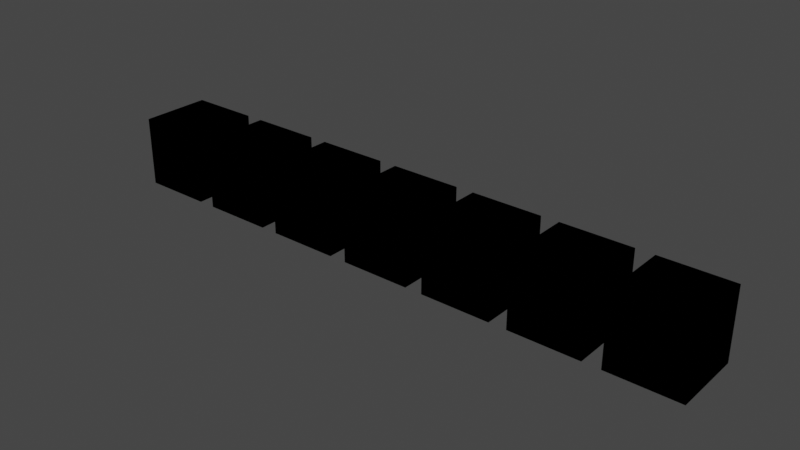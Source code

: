 # Source: multicolorTest.blend  (saved by Blender 2.91.10; exported with 4.5.12 LTS)
import bpy
from mathutils import Matrix  # noqa: F401  (used for matrix-valued properties, if any)

bpy.ops.wm.read_factory_settings(use_empty=True)
scene = bpy.context.scene
scene.name = 'Scene'

# ---- collections
col_collection = bpy.data.collections.new('Collection'); scene.collection.children.link(col_collection)

# ---- materials (node trees are filled in below, after node groups)
mat_blinktpixel = bpy.data.materials.new('BlinktPixel')
mat_blinktpixel.use_transparent_shadow = False

# ---- material node trees
mat_blinktpixel.use_nodes = True; mat_blinktpixel.node_tree.nodes.clear()
_N = mat_blinktpixel.node_tree.nodes; _L = mat_blinktpixel.node_tree.links
n0 = _N.new('ShaderNodeOutputMaterial'); n0.name = 'Material Output'; n0.location = (300, 0)
n1 = _N.new('ShaderNodeEmission'); n1.name = 'Emission'; n1.location = (-216, 71)
n1.inputs[0].default_value = (0.0, 0.0, 0.001334, 1.0)
n1.inputs[1].default_value = 0.0
_L.new(n1.outputs[0], n0.inputs[0])
n0.is_active_output = True

# ---- world
world_world = bpy.data.worlds.new('World'); scene.world = world_world
world_world.use_nodes = True; world_world.node_tree.nodes.clear()
_N = world_world.node_tree.nodes; _L = world_world.node_tree.links
n0 = _N.new('ShaderNodeOutputWorld'); n0.name = 'World Output'; n0.location = (300, 300)
n1 = _N.new('ShaderNodeBackground'); n1.name = 'Background'; n1.location = (10, 300)
n1.inputs[0].default_value = (0.05088, 0.05088, 0.05088, 1.0)
_L.new(n1.outputs[0], n0.inputs[0])
n0.is_active_output = True
world_world.color = (0.05088, 0.05088, 0.05088)
world_world.use_sun_shadow = False
world_world.sun_shadow_jitter_overblur = 0.0

# ---- lights
light_light = bpy.data.lights.new('Light', 'POINT')
light_light.transmission_factor = 0.0
light_light.energy = 1000.0
light_light.shadow_soft_size = 0.1
light_light.shadow_maximum_resolution = 0.006
light_light.use_absolute_resolution = True

# ---- meshes
me_cube_001 = bpy.data.meshes.new('Cube.001')
me_cube_001.from_pydata([(-1.0, -1.0, -1.0), (-1.0, -1.0, 1.0), (-1.0, 1.0, -1.0), (-1.0, 1.0, 1.0), (1.0, -1.0, -1.0), (1.0, -1.0, 1.0), (1.0, 1.0, -1.0), (1.0, 1.0, 1.0)], [], [(0, 1, 3, 2), (2, 3, 7, 6), (6, 7, 5, 4), (4, 5, 1, 0), (2, 6, 4, 0), (7, 3, 1, 5)])
_uv = me_cube_001.uv_layers.new(name='UVMap')
_uv.uv.foreach_set('vector', [0.375, 0.0, 0.625, 0.0, 0.625, 0.25, 0.375, 0.25, 0.375, 0.25, 0.625, 0.25, 0.625, 0.5, 0.375, 0.5, 0.375, 0.5, 0.625, 0.5, 0.625, 0.75, 0.375, 0.75, 0.375, 0.75, 0.625, 0.75, 0.625, 1.0, 0.375, 1.0, 0.125, 0.5, 0.375, 0.5, 0.375, 0.75, 0.125, 0.75, 0.625, 0.5, 0.875, 0.5, 0.875, 0.75, 0.625, 0.75])
me_cube_001.materials.append(mat_blinktpixel)
me_cube_001.use_remesh_fix_poles = True
me_cube_001.use_remesh_preserve_attributes = False
me_cube_001.use_mirror_vertex_groups = False
me_cube_001.update()
me_cube_002 = bpy.data.meshes.new('Cube.002')
me_cube_002.from_pydata([(-1.0, -1.0, -1.0), (-1.0, -1.0, 1.0), (-1.0, 1.0, -1.0), (-1.0, 1.0, 1.0), (1.0, -1.0, -1.0), (1.0, -1.0, 1.0), (1.0, 1.0, -1.0), (1.0, 1.0, 1.0)], [], [(0, 1, 3, 2), (2, 3, 7, 6), (6, 7, 5, 4), (4, 5, 1, 0), (2, 6, 4, 0), (7, 3, 1, 5)])
_uv = me_cube_002.uv_layers.new(name='UVMap')
_uv.uv.foreach_set('vector', [0.375, 0.0, 0.625, 0.0, 0.625, 0.25, 0.375, 0.25, 0.375, 0.25, 0.625, 0.25, 0.625, 0.5, 0.375, 0.5, 0.375, 0.5, 0.625, 0.5, 0.625, 0.75, 0.375, 0.75, 0.375, 0.75, 0.625, 0.75, 0.625, 1.0, 0.375, 1.0, 0.125, 0.5, 0.375, 0.5, 0.375, 0.75, 0.125, 0.75, 0.625, 0.5, 0.875, 0.5, 0.875, 0.75, 0.625, 0.75])
me_cube_002.materials.append(mat_blinktpixel)
me_cube_002.use_remesh_fix_poles = True
me_cube_002.use_remesh_preserve_attributes = False
me_cube_002.use_mirror_vertex_groups = False
me_cube_002.update()
me_cube_003 = bpy.data.meshes.new('Cube.003')
me_cube_003.from_pydata([(-1.0, -1.0, -1.0), (-1.0, -1.0, 1.0), (-1.0, 1.0, -1.0), (-1.0, 1.0, 1.0), (1.0, -1.0, -1.0), (1.0, -1.0, 1.0), (1.0, 1.0, -1.0), (1.0, 1.0, 1.0)], [], [(0, 1, 3, 2), (2, 3, 7, 6), (6, 7, 5, 4), (4, 5, 1, 0), (2, 6, 4, 0), (7, 3, 1, 5)])
_uv = me_cube_003.uv_layers.new(name='UVMap')
_uv.uv.foreach_set('vector', [0.375, 0.0, 0.625, 0.0, 0.625, 0.25, 0.375, 0.25, 0.375, 0.25, 0.625, 0.25, 0.625, 0.5, 0.375, 0.5, 0.375, 0.5, 0.625, 0.5, 0.625, 0.75, 0.375, 0.75, 0.375, 0.75, 0.625, 0.75, 0.625, 1.0, 0.375, 1.0, 0.125, 0.5, 0.375, 0.5, 0.375, 0.75, 0.125, 0.75, 0.625, 0.5, 0.875, 0.5, 0.875, 0.75, 0.625, 0.75])
me_cube_003.materials.append(mat_blinktpixel)
me_cube_003.use_remesh_fix_poles = True
me_cube_003.use_remesh_preserve_attributes = False
me_cube_003.use_mirror_vertex_groups = False
me_cube_003.update()
me_cube_004 = bpy.data.meshes.new('Cube.004')
me_cube_004.from_pydata([(-1.0, -1.0, -1.0), (-1.0, -1.0, 1.0), (-1.0, 1.0, -1.0), (-1.0, 1.0, 1.0), (1.0, -1.0, -1.0), (1.0, -1.0, 1.0), (1.0, 1.0, -1.0), (1.0, 1.0, 1.0)], [], [(0, 1, 3, 2), (2, 3, 7, 6), (6, 7, 5, 4), (4, 5, 1, 0), (2, 6, 4, 0), (7, 3, 1, 5)])
_uv = me_cube_004.uv_layers.new(name='UVMap')
_uv.uv.foreach_set('vector', [0.375, 0.0, 0.625, 0.0, 0.625, 0.25, 0.375, 0.25, 0.375, 0.25, 0.625, 0.25, 0.625, 0.5, 0.375, 0.5, 0.375, 0.5, 0.625, 0.5, 0.625, 0.75, 0.375, 0.75, 0.375, 0.75, 0.625, 0.75, 0.625, 1.0, 0.375, 1.0, 0.125, 0.5, 0.375, 0.5, 0.375, 0.75, 0.125, 0.75, 0.625, 0.5, 0.875, 0.5, 0.875, 0.75, 0.625, 0.75])
me_cube_004.materials.append(mat_blinktpixel)
me_cube_004.use_remesh_fix_poles = True
me_cube_004.use_remesh_preserve_attributes = False
me_cube_004.use_mirror_vertex_groups = False
me_cube_004.update()
me_cube_005 = bpy.data.meshes.new('Cube.005')
me_cube_005.from_pydata([(-1.0, -1.0, -1.0), (-1.0, -1.0, 1.0), (-1.0, 1.0, -1.0), (-1.0, 1.0, 1.0), (1.0, -1.0, -1.0), (1.0, -1.0, 1.0), (1.0, 1.0, -1.0), (1.0, 1.0, 1.0)], [], [(0, 1, 3, 2), (2, 3, 7, 6), (6, 7, 5, 4), (4, 5, 1, 0), (2, 6, 4, 0), (7, 3, 1, 5)])
_uv = me_cube_005.uv_layers.new(name='UVMap')
_uv.uv.foreach_set('vector', [0.375, 0.0, 0.625, 0.0, 0.625, 0.25, 0.375, 0.25, 0.375, 0.25, 0.625, 0.25, 0.625, 0.5, 0.375, 0.5, 0.375, 0.5, 0.625, 0.5, 0.625, 0.75, 0.375, 0.75, 0.375, 0.75, 0.625, 0.75, 0.625, 1.0, 0.375, 1.0, 0.125, 0.5, 0.375, 0.5, 0.375, 0.75, 0.125, 0.75, 0.625, 0.5, 0.875, 0.5, 0.875, 0.75, 0.625, 0.75])
me_cube_005.materials.append(mat_blinktpixel)
me_cube_005.use_remesh_fix_poles = True
me_cube_005.use_remesh_preserve_attributes = False
me_cube_005.use_mirror_vertex_groups = False
me_cube_005.update()
me_cube_006 = bpy.data.meshes.new('Cube.006')
me_cube_006.from_pydata([(-1.0, -1.0, -1.0), (-1.0, -1.0, 1.0), (-1.0, 1.0, -1.0), (-1.0, 1.0, 1.0), (1.0, -1.0, -1.0), (1.0, -1.0, 1.0), (1.0, 1.0, -1.0), (1.0, 1.0, 1.0)], [], [(0, 1, 3, 2), (2, 3, 7, 6), (6, 7, 5, 4), (4, 5, 1, 0), (2, 6, 4, 0), (7, 3, 1, 5)])
_uv = me_cube_006.uv_layers.new(name='UVMap')
_uv.uv.foreach_set('vector', [0.375, 0.0, 0.625, 0.0, 0.625, 0.25, 0.375, 0.25, 0.375, 0.25, 0.625, 0.25, 0.625, 0.5, 0.375, 0.5, 0.375, 0.5, 0.625, 0.5, 0.625, 0.75, 0.375, 0.75, 0.375, 0.75, 0.625, 0.75, 0.625, 1.0, 0.375, 1.0, 0.125, 0.5, 0.375, 0.5, 0.375, 0.75, 0.125, 0.75, 0.625, 0.5, 0.875, 0.5, 0.875, 0.75, 0.625, 0.75])
me_cube_006.materials.append(mat_blinktpixel)
me_cube_006.use_remesh_fix_poles = True
me_cube_006.use_remesh_preserve_attributes = False
me_cube_006.use_mirror_vertex_groups = False
me_cube_006.update()
me_cube_007 = bpy.data.meshes.new('Cube.007')
me_cube_007.from_pydata([(-1.0, -1.0, -1.0), (-1.0, -1.0, 1.0), (-1.0, 1.0, -1.0), (-1.0, 1.0, 1.0), (1.0, -1.0, -1.0), (1.0, -1.0, 1.0), (1.0, 1.0, -1.0), (1.0, 1.0, 1.0)], [], [(0, 1, 3, 2), (2, 3, 7, 6), (6, 7, 5, 4), (4, 5, 1, 0), (2, 6, 4, 0), (7, 3, 1, 5)])
_uv = me_cube_007.uv_layers.new(name='UVMap')
_uv.uv.foreach_set('vector', [0.375, 0.0, 0.625, 0.0, 0.625, 0.25, 0.375, 0.25, 0.375, 0.25, 0.625, 0.25, 0.625, 0.5, 0.375, 0.5, 0.375, 0.5, 0.625, 0.5, 0.625, 0.75, 0.375, 0.75, 0.375, 0.75, 0.625, 0.75, 0.625, 1.0, 0.375, 1.0, 0.125, 0.5, 0.375, 0.5, 0.375, 0.75, 0.125, 0.75, 0.625, 0.5, 0.875, 0.5, 0.875, 0.75, 0.625, 0.75])
me_cube_007.materials.append(mat_blinktpixel)
me_cube_007.use_remesh_fix_poles = True
me_cube_007.use_remesh_preserve_attributes = False
me_cube_007.use_mirror_vertex_groups = False
me_cube_007.update()
me_cube_008 = bpy.data.meshes.new('Cube.008')
me_cube_008.from_pydata([(-1.0, -1.0, -1.0), (-1.0, -1.0, 1.0), (-1.0, 1.0, -1.0), (-1.0, 1.0, 1.0), (1.0, -1.0, -1.0), (1.0, -1.0, 1.0), (1.0, 1.0, -1.0), (1.0, 1.0, 1.0)], [], [(0, 1, 3, 2), (2, 3, 7, 6), (6, 7, 5, 4), (4, 5, 1, 0), (2, 6, 4, 0), (7, 3, 1, 5)])
_uv = me_cube_008.uv_layers.new(name='UVMap')
_uv.uv.foreach_set('vector', [0.375, 0.0, 0.625, 0.0, 0.625, 0.25, 0.375, 0.25, 0.375, 0.25, 0.625, 0.25, 0.625, 0.5, 0.375, 0.5, 0.375, 0.5, 0.625, 0.5, 0.625, 0.75, 0.375, 0.75, 0.375, 0.75, 0.625, 0.75, 0.625, 1.0, 0.375, 1.0, 0.125, 0.5, 0.375, 0.5, 0.375, 0.75, 0.125, 0.75, 0.625, 0.5, 0.875, 0.5, 0.875, 0.75, 0.625, 0.75])
me_cube_008.materials.append(mat_blinktpixel)
me_cube_008.use_remesh_fix_poles = True
me_cube_008.use_remesh_preserve_attributes = False
me_cube_008.use_mirror_vertex_groups = False
me_cube_008.update()

# ---- objects
ob_light = bpy.data.objects.new('Light', light_light)
ob_cube = bpy.data.objects.new('Cube', me_cube_001)
ob_cube_001 = bpy.data.objects.new('Cube.001', me_cube_002)
ob_cube_002 = bpy.data.objects.new('Cube.002', me_cube_003)
ob_cube_003 = bpy.data.objects.new('Cube.003', me_cube_004)
ob_cube_004 = bpy.data.objects.new('Cube.004', me_cube_005)
ob_cube_005 = bpy.data.objects.new('Cube.005', me_cube_006)
ob_cube_006 = bpy.data.objects.new('Cube.006', me_cube_007)
ob_cube_007 = bpy.data.objects.new('Cube.007', me_cube_008)

# ---- transforms, parenting, visibility, modifiers, constraints
ob_light.location = (4.076, 1.005, 5.904)
ob_light.rotation_euler = (0.6503, 0.05522, 1.866)
ob_light.lock_rotations_4d = False
ob_light.empty_display_type = 'ARROWS'
ob_light.color = (0.0, 0.0, 0.0, 0.0)
ob_light.lineart.crease_threshold = 0.0
ob_cube.location = (2.5, 0.0, 0.0)
ob_cube.lineart.crease_threshold = 0.0
ob_cube_001.location = (2.5, 0.0, 0.0)
ob_cube_001.lineart.crease_threshold = 0.0
ob_cube_002.location = (5.0, 0.0, 0.0)
ob_cube_002.lineart.crease_threshold = 0.0
ob_cube_003.location = (7.5, 0.0, 0.0)
ob_cube_003.lineart.crease_threshold = 0.0
ob_cube_004.location = (10.0, 0.0, 0.0)
ob_cube_004.lineart.crease_threshold = 0.0
ob_cube_005.location = (12.5, 0.0, 0.0)
ob_cube_005.lineart.crease_threshold = 0.0
ob_cube_006.location = (15.0, 0.0, 0.0)
ob_cube_006.lineart.crease_threshold = 0.0
ob_cube_007.location = (17.5, 0.0, 0.0)
ob_cube_007.lineart.crease_threshold = 0.0

# ---- collection membership
col_collection.objects.link(ob_light)
col_collection.objects.link(ob_cube)
col_collection.objects.link(ob_cube_001)
col_collection.objects.link(ob_cube_002)
col_collection.objects.link(ob_cube_003)
col_collection.objects.link(ob_cube_004)
col_collection.objects.link(ob_cube_005)
col_collection.objects.link(ob_cube_006)
col_collection.objects.link(ob_cube_007)

# ---- scene / render settings (as saved in the file)
scene.frame_start = 1; scene.frame_end = 250; scene.frame_set(251)
scene.render.engine = 'BLENDER_EEVEE_NEXT'
scene.render.fps = 25
scene.cycles.use_denoising = False
scene.cycles.samples = 128
scene.cycles.sampling_pattern = 'TABULATED_SOBOL'
scene.cycles.use_adaptive_sampling = False
scene.cycles.use_light_tree = False
scene.view_settings.view_transform = 'Filmic'
bpy.context.view_layer.update()

# ---- added for rendering (the .blend has no active camera): camera
cam_auto = bpy.data.cameras.new('AutoCamera')
cam_auto.lens = 50.0
cam_auto.sensor_width = 36.0
cam_auto.clip_end = 1000.0
ob_auto_camera = bpy.data.objects.new('AutoCamera', cam_auto)
scene.collection.objects.link(ob_auto_camera)
ob_auto_camera.location = (25.945, -19.134, 12.756)
ob_auto_camera.rotation_euler = (1.09748, -7.21219e-08, 0.694738)
scene.camera = ob_auto_camera
bpy.context.view_layer.update()
